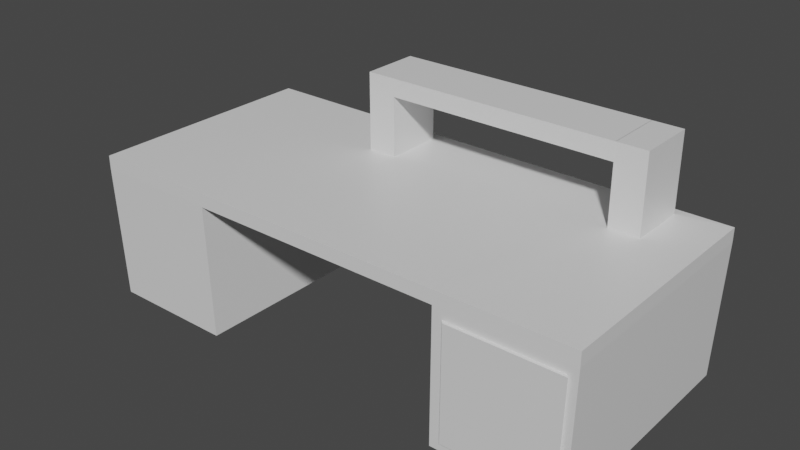 # Source: WorkBench.blend  (saved by Blender 2.80.75; exported with 4.5.12 LTS)
import bpy
from mathutils import Matrix  # noqa: F401  (used for matrix-valued properties, if any)

bpy.ops.wm.read_factory_settings(use_empty=True)
scene = bpy.context.scene
scene.name = 'Scene'

# ---- collections
col_collection = bpy.data.collections.new('Collection'); scene.collection.children.link(col_collection)

# ---- materials (node trees are filled in below, after node groups)
mat_material = bpy.data.materials.new('Material')
mat_material.alpha_threshold = 0.0
mat_material.use_transparent_shadow = False
mat_material.line_color = (0.0, 0.0, 0.0, 1.0)

# ---- material node trees
mat_material.use_nodes = True; mat_material.node_tree.nodes.clear()
_N = mat_material.node_tree.nodes; _L = mat_material.node_tree.links
n0 = _N.new('ShaderNodeOutputMaterial'); n0.name = 'Material Output'; n0.location = (300, 300)
n1 = _N.new('ShaderNodeBsdfPrincipled'); n1.name = 'Principled BSDF'; n1.location = (10, 300)
n1.distribution = 'GGX'
n1.subsurface_method = 'BURLEY'
n1.inputs[2].default_value = 0.4
n1.inputs[3].default_value = 1.45
n1.inputs[27].default_value = (0.0, 0.0, 0.0, 1.0)
n1.inputs[28].default_value = 1.0
_L.new(n1.outputs[0], n0.inputs[0])
n0.is_active_output = True

# ---- world
world_world = bpy.data.worlds.new('World'); scene.world = world_world
world_world.use_nodes = True; world_world.node_tree.nodes.clear()
_N = world_world.node_tree.nodes; _L = world_world.node_tree.links
n0 = _N.new('ShaderNodeOutputWorld'); n0.name = 'World Output'; n0.location = (300, 300)
n1 = _N.new('ShaderNodeBackground'); n1.name = 'Background'; n1.location = (10, 300)
n1.inputs[0].default_value = (0.05088, 0.05088, 0.05088, 1.0)
_L.new(n1.outputs[0], n0.inputs[0])
n0.is_active_output = True
world_world.color = (0.05088, 0.05088, 0.05088)
world_world.use_sun_shadow = False
world_world.sun_shadow_jitter_overblur = 0.0

# ---- meshes
me_cube = bpy.data.meshes.new('Cube')
me_cube.from_pydata([(1.0, 1.0, 1.0), (1.0, 1.0, -1.0), (1.0, -1.0, 1.0), (1.0, -1.0, -1.0), (-1.0, 1.0, 1.0), (-1.0, 1.0, -1.0), (-1.0, -1.0, 1.0), (-1.0, -1.0, -1.0), (0.0, 1.0, -1.0), (0.0, -1.0, 1.0), (0.0, -1.0, -1.0), (0.0, 1.0, 1.0), (-0.5, 1.0, -1.0), (-0.5, -1.0, 1.0), (-0.5, -1.0, -1.0), (-0.5, 1.0, 1.0), (0.5, -1.0, -1.0), (0.5, 1.0, 1.0), (0.5, 1.0, -1.0), (0.5, -1.0, 1.0), (-0.9836, 0.9836, -20.89), (-0.9836, -0.9836, -20.89), (-0.4918, 0.9836, -20.89), (0.4918, -0.9836, -20.89), (0.9836, -0.9836, -20.89), (0.9836, 0.9836, -20.89), (-0.4918, -0.9836, -20.89), (0.4918, 0.9836, -20.89), (0.8084, 0.9139, 1.094), (0.8084, 0.4207, 1.094), (0.6916, 0.9139, 1.094), (0.6916, 0.4207, 1.094), (0.8084, 0.9139, 12.5), (0.8084, 0.4207, 12.5), (0.6916, 0.9139, 12.5), (0.6916, 0.4207, 12.5), (-0.3066, 0.9147, 1.0), (-0.1934, 0.9147, 1.0), (-0.1934, 0.4201, 1.0), (-0.3066, 0.4201, 1.0), (-0.3066, 0.9147, 12.5), (-0.1934, 0.9147, 12.5), (-0.1934, 0.4201, 12.5), (-0.3066, 0.4201, 12.5), (-0.3066, 0.4201, 9.869), (-0.3066, 0.9147, 9.869), (-0.1934, 0.9147, 9.869), (-0.1934, 0.4201, 9.869), (0.6927, 0.9147, 12.5), (0.6927, 0.4201, 12.5), (0.6927, 0.9147, 9.869), (0.6927, 0.4201, 9.869), (0.5362, -0.9988, -2.477), (0.962, -0.9988, -2.477), (0.5292, -0.9848, -19.42), (0.948, -0.9848, -19.42), (0.5459, -1.023, -2.492), (0.9717, -1.023, -2.492), (0.539, -1.009, -19.43), (0.9577, -1.009, -19.43)], [], [(15, 4, 6, 13), (14, 13, 6, 7), (7, 6, 4, 5), (7, 5, 20, 21), (1, 0, 2, 3), (18, 17, 0, 1), (12, 15, 11, 8), (12, 8, 10, 14), (16, 19, 9, 10), (17, 11, 9, 19), (14, 7, 21, 26), (5, 4, 15, 12), (10, 9, 13, 14), (15, 13, 39, 36), (19, 2, 29, 31), (3, 2, 19, 16), (8, 11, 17, 18), (8, 18, 16, 10), (27, 25, 24, 23), (20, 22, 26, 21), (1, 3, 24, 25), (5, 12, 22, 20), (18, 1, 25, 27), (16, 23, 54, 52), (16, 18, 27, 23), (12, 14, 26, 22), (30, 31, 35, 34), (2, 0, 28, 29), (0, 17, 30, 28), (17, 19, 31, 30), (32, 34, 35, 33), (28, 30, 34, 32), (31, 29, 33, 35), (29, 28, 32, 33), (45, 44, 43, 40), (13, 9, 38, 39), (9, 11, 37, 38), (11, 15, 36, 37), (41, 40, 43, 42), (41, 42, 49, 48), (44, 47, 42, 43), (46, 45, 40, 41), (37, 36, 45, 46), (39, 38, 47, 44), (38, 37, 46, 47), (36, 39, 44, 45), (51, 50, 48, 49), (46, 41, 48, 50), (42, 47, 51, 49), (47, 46, 50, 51), (55, 53, 57, 59), (23, 24, 55, 54), (24, 3, 53, 55), (3, 16, 52, 53), (57, 56, 58, 59), (53, 52, 56, 57), (52, 54, 58, 56), (54, 55, 59, 58)])
_uv = me_cube.uv_layers.new(name='UVMap')
_uv.uv.foreach_set('vector', [0.5625, 0.0, 0.625, 0.0, 0.625, 0.25, 0.5625, 0.25, 0.375, 0.4375, 0.625, 0.4375, 0.625, 0.5, 0.375, 0.5, 0.375, 0.5, 0.625, 0.5, 0.625, 0.75, 0.375, 0.75, 0.375, 0.5, 0.375, 0.75, 0.375, 0.75, 0.375, 0.5, 0.125, 0.5, 0.375, 0.5, 0.375, 0.75, 0.125, 0.75, 0.625, 0.6875, 0.875, 0.6875, 0.875, 0.75, 0.625, 0.75, 0.625, 0.5625, 0.875, 0.5625, 0.875, 0.625, 0.625, 0.625, 0.4375, 0.75, 0.5, 0.75, 0.5, 1.0, 0.4375, 1.0, 0.375, 0.3125, 0.625, 0.3125, 0.625, 0.375, 0.375, 0.375, 0.4375, 0.0, 0.5, 0.0, 0.5, 0.25, 0.4375, 0.25, 0.375, 0.4375, 0.375, 0.5, 0.375, 0.5, 0.375, 0.4375, 0.625, 0.5, 0.875, 0.5, 0.875, 0.5625, 0.625, 0.5625, 0.375, 0.375, 0.625, 0.375, 0.625, 0.4375, 0.375, 0.4375, 0.5625, 0.0, 0.5625, 0.25, 0.5625, 0.25, 0.5625, 0.0, 0.625, 0.3125, 0.625, 0.25, 0.625, 0.25, 0.625, 0.3125, 0.375, 0.25, 0.625, 0.25, 0.625, 0.3125, 0.375, 0.3125, 0.625, 0.625, 0.875, 0.625, 0.875, 0.6875, 0.625, 0.6875, 0.5, 0.75, 0.5625, 0.75, 0.5625, 1.0, 0.5, 1.0, 0.5625, 0.75, 0.625, 0.75, 0.625, 1.0, 0.5625, 1.0, 0.375, 0.75, 0.4375, 0.75, 0.4375, 1.0, 0.375, 1.0, 0.125, 0.5, 0.125, 0.75, 0.125, 0.75, 0.125, 0.5, 0.625, 0.5, 0.625, 0.5625, 0.625, 0.5625, 0.625, 0.5, 0.625, 0.6875, 0.625, 0.75, 0.625, 0.75, 0.625, 0.6875, 0.5625, 1.0, 0.5625, 1.0, 0.5625, 1.0, 0.5625, 1.0, 0.5625, 1.0, 0.5625, 0.75, 0.5625, 0.75, 0.5625, 1.0, 0.4375, 0.75, 0.4375, 1.0, 0.4375, 1.0, 0.4375, 0.75, 0.4375, 0.0, 0.4375, 0.25, 0.4375, 0.25, 0.4375, 0.0, 0.375, 0.75, 0.375, 0.5, 0.375, 0.5, 0.375, 0.75, 0.875, 0.75, 0.875, 0.6875, 0.875, 0.6875, 0.875, 0.75, 0.4375, 0.0, 0.4375, 0.25, 0.4375, 0.25, 0.4375, 0.0, 0.375, 0.0, 0.4375, 0.0, 0.4375, 0.25, 0.375, 0.25, 0.875, 0.75, 0.875, 0.6875, 0.875, 0.6875, 0.875, 0.75, 0.625, 0.3125, 0.625, 0.25, 0.625, 0.25, 0.625, 0.3125, 0.375, 0.75, 0.375, 0.5, 0.375, 0.5, 0.375, 0.75, 0.5625, 0.0, 0.5625, 0.25, 0.5625, 0.25, 0.5625, 0.0, 0.625, 0.4375, 0.625, 0.375, 0.625, 0.375, 0.625, 0.4375, 0.5, 0.25, 0.5, 0.0, 0.5, 0.0, 0.5, 0.25, 0.875, 0.625, 0.875, 0.5625, 0.875, 0.5625, 0.875, 0.625, 0.5, 0.0, 0.5625, 0.0, 0.5625, 0.25, 0.5, 0.25, 0.5, 0.0, 0.5, 0.25, 0.5, 0.25, 0.5, 0.0, 0.625, 0.4375, 0.625, 0.375, 0.625, 0.375, 0.625, 0.4375, 0.875, 0.625, 0.875, 0.5625, 0.875, 0.5625, 0.875, 0.625, 0.875, 0.625, 0.875, 0.5625, 0.875, 0.5625, 0.875, 0.625, 0.625, 0.4375, 0.625, 0.375, 0.625, 0.375, 0.625, 0.4375, 0.5, 0.25, 0.5, 0.0, 0.5, 0.0, 0.5, 0.25, 0.5625, 0.0, 0.5625, 0.25, 0.5625, 0.25, 0.5625, 0.0, 0.5, 0.25, 0.5, 0.0, 0.5, 0.0, 0.5, 0.25, 0.875, 0.625, 0.875, 0.625, 0.875, 0.625, 0.875, 0.625, 0.625, 0.375, 0.625, 0.375, 0.625, 0.375, 0.625, 0.375, 0.5, 0.25, 0.5, 0.0, 0.5, 0.0, 0.5, 0.25, 0.125, 0.75, 0.125, 0.75, 0.125, 0.75, 0.125, 0.75, 0.5625, 1.0, 0.625, 1.0, 0.625, 1.0, 0.5625, 1.0, 0.125, 0.75, 0.125, 0.75, 0.125, 0.75, 0.125, 0.75, 0.375, 0.25, 0.375, 0.3125, 0.375, 0.3125, 0.375, 0.25, 0.375, 0.25, 0.375, 0.3125, 0.375, 0.3125, 0.375, 0.25, 0.375, 0.25, 0.375, 0.3125, 0.375, 0.3125, 0.375, 0.25, 0.5625, 1.0, 0.5625, 1.0, 0.5625, 1.0, 0.5625, 1.0, 0.5625, 1.0, 0.625, 1.0, 0.625, 1.0, 0.5625, 1.0])
me_cube.materials.append(mat_material)
me_cube.use_remesh_preserve_volume = False
me_cube.use_remesh_preserve_attributes = False
me_cube.use_mirror_vertex_groups = False
me_cube.update()

# ---- objects
ob_cube = bpy.data.objects.new('Cube', me_cube)

# ---- transforms, parenting, visibility, modifiers, constraints
ob_cube.location = (0.0, 0.0, 0.0)
ob_cube.scale = (11.69, 5.392, 0.305)
ob_cube.lock_rotations_4d = False
ob_cube.empty_display_type = 'ARROWS'
ob_cube.lineart.crease_threshold = 0.0

# ---- collection membership
col_collection.objects.link(ob_cube)

# ---- scene / render settings (as saved in the file)
scene.frame_start = 1; scene.frame_end = 250; scene.frame_set(1)
scene.render.engine = 'BLENDER_EEVEE_NEXT'
scene.cycles.use_denoising = False
scene.cycles.samples = 128
scene.cycles.sampling_pattern = 'TABULATED_SOBOL'
scene.cycles.use_adaptive_sampling = False
scene.cycles.use_light_tree = False
scene.view_settings.view_transform = 'Filmic'
bpy.context.view_layer.update()

# ---- added for rendering (the .blend has no active camera and no usable light): camera, sun
cam_auto = bpy.data.cameras.new('AutoCamera')
cam_auto.lens = 50.0
cam_auto.sensor_width = 36.0
cam_auto.clip_end = 1000.0
ob_auto_camera = bpy.data.objects.new('AutoCamera', cam_auto)
scene.collection.objects.link(ob_auto_camera)
ob_auto_camera.location = (25.6681, -30.8634, 19.2546)
ob_auto_camera.rotation_euler = (1.09748, -7.21219e-08, 0.694738)
scene.camera = ob_auto_camera
light_auto_sun = bpy.data.lights.new('AutoSun', 'SUN')
light_auto_sun.energy = 3.0
light_auto_sun.angle = 0.0523599
ob_auto_sun = bpy.data.objects.new('AutoSun', light_auto_sun)
scene.collection.objects.link(ob_auto_sun)
ob_auto_sun.rotation_euler = (0.872665, 0.174533, 0.523599)
bpy.context.view_layer.update()
